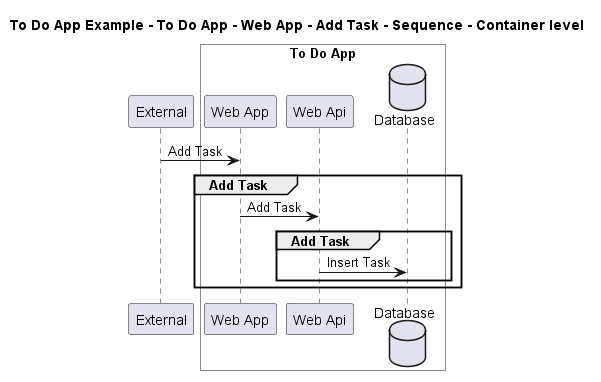

The diagram above was rendered by PlantUML. Its source (embedded in the PNG):
@startuml

title To Do App Example - To Do App - Web App - Add Task - Sequence - Container level

participant "External" as C4InterFlow.SoftwareSystems.ExternalSystem

box "To Do App" #White
    participant "Web App" as ToDoAppExample.SoftwareSystems.ToDoApp.Containers.WebApp
    participant "Web Api" as ToDoAppExample.SoftwareSystems.ToDoApp.Containers.WebApi
    database "Database" as ToDoAppExample.SoftwareSystems.ToDoApp.Containers.Database
end box


C4InterFlow.SoftwareSystems.ExternalSystem -> ToDoAppExample.SoftwareSystems.ToDoApp.Containers.WebApp : Add Task
group Add Task
ToDoAppExample.SoftwareSystems.ToDoApp.Containers.WebApp -> ToDoAppExample.SoftwareSystems.ToDoApp.Containers.WebApi : Add Task
group Add Task
ToDoAppExample.SoftwareSystems.ToDoApp.Containers.WebApi -> ToDoAppExample.SoftwareSystems.ToDoApp.Containers.Database : Insert Task
end
end


@enduml